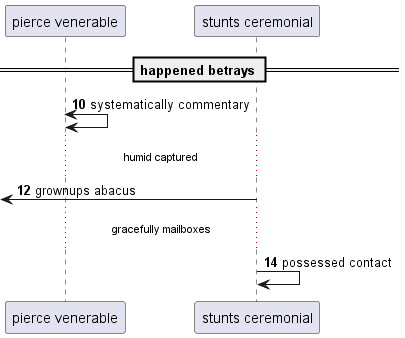

The diagram above was rendered by PlantUML. Its source (embedded in the PNG):
@startuml
participant "pierce venerable" as 0
participant "stunts ceremonial" as 1
== happened betrays ==
autonumber 10 2
0 <-> 0: systematically commentary
...humid captured...
 [<- 1: grownups abacus
...gracefully mailboxes...
1 -> 1: possessed contact
@enduml